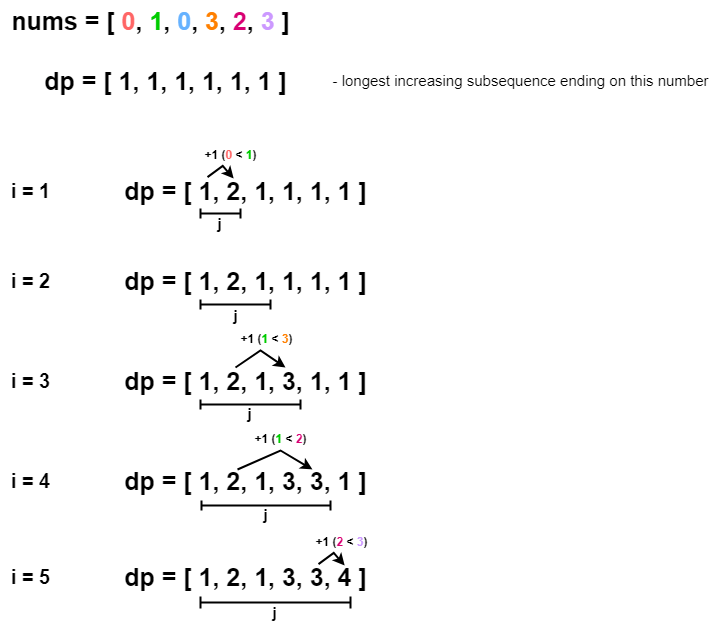

The diagram above was exported from draw.io. Its source (the exported page's mxGraphModel, read from the mxfile embedded in the PNG):
<mxGraphModel dx="2074" dy="1166" grid="1" gridSize="10" guides="1" tooltips="1" connect="1" arrows="1" fold="1" page="1" pageScale="1" pageWidth="850" pageHeight="1100" background="#ffffff" math="0" shadow="0">
  <root>
    <mxCell id="0" />
    <mxCell id="1" parent="0" />
    <mxCell id="ZDA0shF9O6ea6vISO841-1" value="nums = [ &lt;font color=&quot;#ff6666&quot;&gt;0&lt;/font&gt;, &lt;font color=&quot;#00cc00&quot;&gt;1&lt;/font&gt;, &lt;font color=&quot;#66b2ff&quot;&gt;0&lt;/font&gt;, &lt;font color=&quot;#ff8000&quot;&gt;3&lt;/font&gt;, &lt;font color=&quot;#d80073&quot;&gt;2&lt;/font&gt;, &lt;font color=&quot;#cc99ff&quot;&gt;3&lt;/font&gt; ]" style="text;html=1;align=center;verticalAlign=middle;resizable=0;points=[];autosize=1;strokeColor=none;fillColor=none;fontSize=25;fontStyle=1" parent="1" vertex="1">
      <mxGeometry x="50" y="100" width="300" height="40" as="geometry" />
    </mxCell>
    <mxCell id="ZDA0shF9O6ea6vISO841-2" value="dp = [ 1, 1, 1, 1, 1, 1 ]" style="text;html=1;align=center;verticalAlign=middle;resizable=0;points=[];autosize=1;strokeColor=none;fillColor=none;fontSize=25;fontStyle=1" parent="1" vertex="1">
      <mxGeometry x="80" y="160" width="270" height="40" as="geometry" />
    </mxCell>
    <mxCell id="ZDA0shF9O6ea6vISO841-3" value="&lt;font style=&quot;font-size: 15px;&quot;&gt;- longest increasing subsequence ending on this number&lt;/font&gt;" style="text;html=1;align=center;verticalAlign=middle;resizable=0;points=[];autosize=1;strokeColor=none;fillColor=none;" parent="1" vertex="1">
      <mxGeometry x="370" y="165" width="400" height="30" as="geometry" />
    </mxCell>
    <mxCell id="ZDA0shF9O6ea6vISO841-4" value="i = 1" style="text;html=1;align=center;verticalAlign=middle;resizable=0;points=[];autosize=1;strokeColor=none;fillColor=none;fontSize=20;fontStyle=1" parent="1" vertex="1">
      <mxGeometry x="50" y="270" width="60" height="40" as="geometry" />
    </mxCell>
    <mxCell id="ZDA0shF9O6ea6vISO841-5" value="dp = [ 1, 2, 1, 1, 1, 1 ]" style="text;html=1;align=center;verticalAlign=middle;resizable=0;points=[];autosize=1;strokeColor=none;fillColor=none;fontSize=25;fontStyle=1" parent="1" vertex="1">
      <mxGeometry x="160" y="270" width="270" height="40" as="geometry" />
    </mxCell>
    <mxCell id="ZDA0shF9O6ea6vISO841-6" value="" style="endArrow=classic;html=1;rounded=0;entryX=0.448;entryY=0.065;entryDx=0;entryDy=0;entryPerimeter=0;exitX=0.351;exitY=0.03;exitDx=0;exitDy=0;exitPerimeter=0;strokeWidth=2;" parent="1" edge="1">
      <mxGeometry width="50" height="50" relative="1" as="geometry">
        <mxPoint x="257" y="276.5999999999999" as="sourcePoint" />
        <mxPoint x="283.19000000000005" y="278" as="targetPoint" />
        <Array as="points">
          <mxPoint x="272.23" y="265.4" />
        </Array>
      </mxGeometry>
    </mxCell>
    <mxCell id="ZDA0shF9O6ea6vISO841-7" value="+1 (&lt;font color=&quot;#ff6666&quot;&gt;0&lt;/font&gt; &amp;lt;&amp;nbsp;&lt;font color=&quot;#00cc00&quot;&gt;1&lt;/font&gt;)" style="text;html=1;align=center;verticalAlign=middle;resizable=0;points=[];autosize=1;strokeColor=none;fillColor=none;fontStyle=1" parent="1" vertex="1">
      <mxGeometry x="240" y="240" width="80" height="30" as="geometry" />
    </mxCell>
    <mxCell id="ZDA0shF9O6ea6vISO841-8" value="i = 2" style="text;html=1;align=center;verticalAlign=middle;resizable=0;points=[];autosize=1;strokeColor=none;fillColor=none;fontSize=20;fontStyle=1" parent="1" vertex="1">
      <mxGeometry x="50" y="360" width="60" height="40" as="geometry" />
    </mxCell>
    <mxCell id="ZDA0shF9O6ea6vISO841-9" value="dp = [ 1, 2, 1, 1, 1, 1 ]" style="text;html=1;align=center;verticalAlign=middle;resizable=0;points=[];autosize=1;strokeColor=none;fillColor=none;fontSize=25;fontStyle=1" parent="1" vertex="1">
      <mxGeometry x="160" y="360" width="270" height="40" as="geometry" />
    </mxCell>
    <mxCell id="ZDA0shF9O6ea6vISO841-11" value="+1 (&lt;font color=&quot;#00cc00&quot;&gt;1 &lt;/font&gt;&amp;lt;&lt;font color=&quot;#00cc00&quot;&gt; &lt;/font&gt;&lt;font color=&quot;#ff8000&quot;&gt;3&lt;/font&gt;)" style="text;html=1;align=center;verticalAlign=middle;resizable=0;points=[];autosize=1;strokeColor=none;fillColor=none;fontStyle=1;fontSize=12;" parent="1" vertex="1">
      <mxGeometry x="276" y="424" width="80" height="30" as="geometry" />
    </mxCell>
    <mxCell id="ZDA0shF9O6ea6vISO841-13" value="i = 3" style="text;html=1;align=center;verticalAlign=middle;resizable=0;points=[];autosize=1;strokeColor=none;fillColor=none;fontSize=20;fontStyle=1" parent="1" vertex="1">
      <mxGeometry x="50" y="460" width="60" height="40" as="geometry" />
    </mxCell>
    <mxCell id="ZDA0shF9O6ea6vISO841-14" value="dp = [ 1, 2, 1, 3, 1, 1 ]" style="text;html=1;align=center;verticalAlign=middle;resizable=0;points=[];autosize=1;strokeColor=none;fillColor=none;fontSize=25;fontStyle=1" parent="1" vertex="1">
      <mxGeometry x="160" y="460" width="270" height="40" as="geometry" />
    </mxCell>
    <mxCell id="ZDA0shF9O6ea6vISO841-15" value="" style="endArrow=classic;html=1;rounded=0;strokeWidth=2;exitX=0.477;exitY=0.042;exitDx=0;exitDy=0;exitPerimeter=0;" parent="1" edge="1">
      <mxGeometry width="50" height="50" relative="1" as="geometry">
        <mxPoint x="284.99999999999994" y="466.99999999999983" as="sourcePoint" />
        <mxPoint x="335" y="467" as="targetPoint" />
        <Array as="points">
          <mxPoint x="310" y="450" />
        </Array>
      </mxGeometry>
    </mxCell>
    <mxCell id="ZDA0shF9O6ea6vISO841-16" value="+1 (&lt;font color=&quot;#00cc00&quot;&gt;1 &lt;/font&gt;&amp;lt;&lt;font color=&quot;#00cc00&quot;&gt; &lt;/font&gt;&lt;font color=&quot;#d80073&quot;&gt;2&lt;/font&gt;)" style="text;html=1;align=center;verticalAlign=middle;resizable=0;points=[];autosize=1;strokeColor=none;fillColor=none;fontStyle=1;fontSize=12;" parent="1" vertex="1">
      <mxGeometry x="290" y="524" width="80" height="30" as="geometry" />
    </mxCell>
    <mxCell id="ZDA0shF9O6ea6vISO841-17" value="i = 4" style="text;html=1;align=center;verticalAlign=middle;resizable=0;points=[];autosize=1;strokeColor=none;fillColor=none;fontSize=20;fontStyle=1" parent="1" vertex="1">
      <mxGeometry x="50" y="560" width="60" height="40" as="geometry" />
    </mxCell>
    <mxCell id="ZDA0shF9O6ea6vISO841-18" value="dp = [ 1, 2, 1, 3, 3, 1 ]" style="text;html=1;align=center;verticalAlign=middle;resizable=0;points=[];autosize=1;strokeColor=none;fillColor=none;fontSize=25;fontStyle=1" parent="1" vertex="1">
      <mxGeometry x="160" y="560" width="270" height="40" as="geometry" />
    </mxCell>
    <mxCell id="ZDA0shF9O6ea6vISO841-19" value="" style="endArrow=classic;html=1;rounded=0;strokeWidth=2;exitX=0.477;exitY=0.042;exitDx=0;exitDy=0;exitPerimeter=0;" parent="1" edge="1">
      <mxGeometry width="50" height="50" relative="1" as="geometry">
        <mxPoint x="286.99999999999994" y="568.9999999999998" as="sourcePoint" />
        <mxPoint x="362" y="569" as="targetPoint" />
        <Array as="points">
          <mxPoint x="330" y="550" />
        </Array>
      </mxGeometry>
    </mxCell>
    <mxCell id="ZDA0shF9O6ea6vISO841-22" value="i = 5" style="text;html=1;align=center;verticalAlign=middle;resizable=0;points=[];autosize=1;strokeColor=none;fillColor=none;fontSize=20;fontStyle=1" parent="1" vertex="1">
      <mxGeometry x="50" y="656" width="60" height="40" as="geometry" />
    </mxCell>
    <mxCell id="ZDA0shF9O6ea6vISO841-23" value="dp = [ 1, 2, 1, 3, 3, 4 ]" style="text;html=1;align=center;verticalAlign=middle;resizable=0;points=[];autosize=1;strokeColor=none;fillColor=none;fontSize=25;fontStyle=1" parent="1" vertex="1">
      <mxGeometry x="160" y="656" width="270" height="40" as="geometry" />
    </mxCell>
    <mxCell id="ZDA0shF9O6ea6vISO841-26" value="" style="endArrow=classic;html=1;rounded=0;entryX=0.448;entryY=0.065;entryDx=0;entryDy=0;entryPerimeter=0;exitX=0.351;exitY=0.03;exitDx=0;exitDy=0;exitPerimeter=0;strokeWidth=2;" parent="1" edge="1">
      <mxGeometry width="50" height="50" relative="1" as="geometry">
        <mxPoint x="368" y="663.5999999999999" as="sourcePoint" />
        <mxPoint x="394.19000000000005" y="665" as="targetPoint" />
        <Array as="points">
          <mxPoint x="383.23" y="652.4" />
        </Array>
      </mxGeometry>
    </mxCell>
    <mxCell id="ZDA0shF9O6ea6vISO841-27" value="+1 (&lt;font color=&quot;#d80073&quot;&gt;2&lt;/font&gt;&amp;nbsp;&amp;lt;&amp;nbsp;&lt;font color=&quot;#cc99ff&quot;&gt;3&lt;/font&gt;)" style="text;html=1;align=center;verticalAlign=middle;resizable=0;points=[];autosize=1;strokeColor=none;fillColor=none;fontStyle=1" parent="1" vertex="1">
      <mxGeometry x="351" y="627" width="80" height="30" as="geometry" />
    </mxCell>
    <mxCell id="ZDA0shF9O6ea6vISO841-28" value="" style="shape=crossbar;whiteSpace=wrap;html=1;rounded=1;strokeWidth=2;" parent="1" vertex="1">
      <mxGeometry x="250" y="308" width="40" height="10" as="geometry" />
    </mxCell>
    <mxCell id="ZDA0shF9O6ea6vISO841-29" value="" style="shape=crossbar;whiteSpace=wrap;html=1;rounded=1;strokeWidth=2;" parent="1" vertex="1">
      <mxGeometry x="250" y="399" width="70" height="10" as="geometry" />
    </mxCell>
    <mxCell id="ZDA0shF9O6ea6vISO841-30" value="" style="shape=crossbar;whiteSpace=wrap;html=1;rounded=1;strokeWidth=2;" parent="1" vertex="1">
      <mxGeometry x="250" y="499" width="100" height="10" as="geometry" />
    </mxCell>
    <mxCell id="ZDA0shF9O6ea6vISO841-31" value="" style="shape=crossbar;whiteSpace=wrap;html=1;rounded=1;strokeWidth=2;" parent="1" vertex="1">
      <mxGeometry x="251" y="600" width="129" height="10" as="geometry" />
    </mxCell>
    <mxCell id="ZDA0shF9O6ea6vISO841-32" value="" style="shape=crossbar;whiteSpace=wrap;html=1;rounded=1;strokeWidth=2;" parent="1" vertex="1">
      <mxGeometry x="250" y="696" width="150" height="12" as="geometry" />
    </mxCell>
    <mxCell id="ZDA0shF9O6ea6vISO841-33" value="&lt;font style=&quot;font-size: 15px;&quot;&gt;&lt;b&gt;j&lt;/b&gt;&lt;/font&gt;" style="text;html=1;align=center;verticalAlign=middle;resizable=0;points=[];autosize=1;strokeColor=none;fillColor=none;" parent="1" vertex="1">
      <mxGeometry x="254" y="308" width="30" height="30" as="geometry" />
    </mxCell>
    <mxCell id="ZDA0shF9O6ea6vISO841-34" value="&lt;font style=&quot;font-size: 15px;&quot;&gt;&lt;b&gt;j&lt;/b&gt;&lt;/font&gt;" style="text;html=1;align=center;verticalAlign=middle;resizable=0;points=[];autosize=1;strokeColor=none;fillColor=none;" parent="1" vertex="1">
      <mxGeometry x="270" y="400" width="30" height="30" as="geometry" />
    </mxCell>
    <mxCell id="ZDA0shF9O6ea6vISO841-35" value="&lt;font style=&quot;font-size: 15px;&quot;&gt;&lt;b&gt;j&lt;/b&gt;&lt;/font&gt;" style="text;html=1;align=center;verticalAlign=middle;resizable=0;points=[];autosize=1;strokeColor=none;fillColor=none;" parent="1" vertex="1">
      <mxGeometry x="284" y="498" width="30" height="30" as="geometry" />
    </mxCell>
    <mxCell id="ZDA0shF9O6ea6vISO841-36" value="&lt;font style=&quot;font-size: 15px;&quot;&gt;&lt;b&gt;j&lt;/b&gt;&lt;/font&gt;" style="text;html=1;align=center;verticalAlign=middle;resizable=0;points=[];autosize=1;strokeColor=none;fillColor=none;" parent="1" vertex="1">
      <mxGeometry x="300" y="599" width="30" height="30" as="geometry" />
    </mxCell>
    <mxCell id="ZDA0shF9O6ea6vISO841-37" value="&lt;font style=&quot;font-size: 15px;&quot;&gt;&lt;b&gt;j&lt;/b&gt;&lt;/font&gt;" style="text;html=1;align=center;verticalAlign=middle;resizable=0;points=[];autosize=1;strokeColor=none;fillColor=none;" parent="1" vertex="1">
      <mxGeometry x="309" y="697" width="30" height="30" as="geometry" />
    </mxCell>
  </root>
</mxGraphModel>